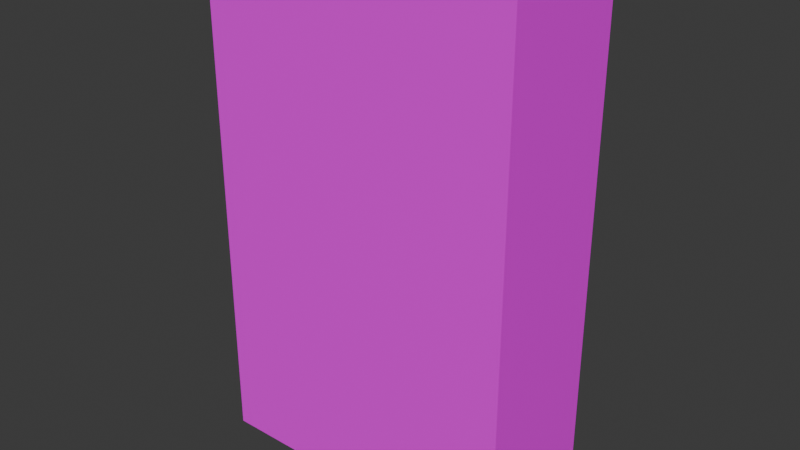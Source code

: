 # Source: untitled.blend  (saved by Blender 4.1.24; exported with 4.5.12 LTS)
import bpy
from mathutils import Matrix  # noqa: F401  (used for matrix-valued properties, if any)

bpy.ops.wm.read_factory_settings(use_empty=True)
scene = bpy.context.scene
scene.name = 'Scene'

# ---- collections
col_collection = bpy.data.collections.new('Collection'); scene.collection.children.link(col_collection)

# ---- images (referenced by path relative to the original .blend; pixels are not part of the script)
import os
ASSET_DIR = os.environ.get("B2B_ASSET_DIR", "")  # directory of the original .blend (textures are referenced by path, not embedded)
HERE = os.path.dirname(os.path.abspath(__file__))  # packed textures are extracted next to this script under _unpacked/

def load_image(name, relpath, width, height, colorspace="sRGB"):
    """Load a texture the original file referenced (path relative to the .blend, or extracted next to this script)."""
    p = next((c for c in (os.path.join(HERE, relpath), os.path.join(ASSET_DIR, relpath)) if relpath and os.path.exists(c)), "")
    if p:
        img = bpy.data.images.load(p, check_existing=True)
        img.name = name
    else:  # same state as the original file: an image datablock whose file is absent (Cycles renders it pink)
        img = bpy.data.images.new(name, width, height)
        img.source = "FILE"
        img.filepath = "//" + (relpath or name)
    img.colorspace_settings.name = colorspace
    return img
img_texture_07_png = load_image('texture_07.png', 'Textures/Dark/texture_07.png', 1024, 1024, 'sRGB')

# ---- materials (node trees are filled in below, after node groups)
mat_material_001 = bpy.data.materials.new('Material.001')
mat_material_001.use_transparent_shadow = False

# ---- material node trees
mat_material_001.use_nodes = True; mat_material_001.node_tree.nodes.clear()
_N = mat_material_001.node_tree.nodes; _L = mat_material_001.node_tree.links
n0 = _N.new('ShaderNodeBsdfPrincipled'); n0.name = 'Principled BSDF'; n0.location = (10, 300)
n1 = _N.new('ShaderNodeOutputMaterial'); n1.name = 'Material Output'; n1.location = (300, 300)
n2 = _N.new('ShaderNodeTexImage'); n2.name = 'Image Texture'; n2.location = (-280, 280)
n2.image = img_texture_07_png
_L.new(n0.outputs[0], n1.inputs[0])
_L.new(n2.outputs[0], n0.inputs[0])
n1.is_active_output = True

# ---- world
world_world = bpy.data.worlds.new('World'); scene.world = world_world
world_world.use_nodes = True; world_world.node_tree.nodes.clear()
_N = world_world.node_tree.nodes; _L = world_world.node_tree.links
n0 = _N.new('ShaderNodeOutputWorld'); n0.name = 'World Output'; n0.location = (300, 300)
n1 = _N.new('ShaderNodeBackground'); n1.name = 'Background'; n1.location = (10, 300)
n1.inputs[0].default_value = (0.05088, 0.05088, 0.05088, 1.0)
_L.new(n1.outputs[0], n0.inputs[0])
n0.is_active_output = True
world_world.color = (0.05088, 0.05088, 0.05088)
world_world.use_sun_shadow = False
world_world.sun_shadow_jitter_overblur = 0.0

# ---- meshes
me_cube_001 = bpy.data.meshes.new('Cube.001')
me_cube_001.from_pydata([(-51.35, -21.67, -3.498), (-51.35, -21.67, 3.498), (-51.35, 21.67, -3.498), (-51.35, 21.67, 3.498), (51.35, -21.67, -3.498), (51.35, -21.67, 3.498), (51.35, 21.67, -3.498), (51.35, 21.67, 3.498)], [], [(0, 1, 3, 2), (2, 3, 7, 6), (6, 7, 5, 4), (4, 5, 1, 0), (2, 6, 4, 0), (7, 3, 1, 5)])
_uv = me_cube_001.uv_layers.new(name='UVMap')
_uv.uv.foreach_set('vector', [0.375, 0.0, 0.625, 0.0, 0.625, 0.25, 0.375, 0.25, 0.375, 0.25, 0.625, 0.25, 0.625, 0.5, 0.375, 0.5, 0.375, 0.5, 0.625, 0.5, 0.625, 0.75, 0.375, 0.75, 0.375, 0.75, 0.625, 0.75, 0.625, 1.0, 0.375, 1.0, 0.125, 0.5, 0.375, 0.5, 0.375, 0.75, 0.125, 0.75, 0.625, 0.5, 0.875, 0.5, 0.875, 0.75, 0.625, 0.75])
me_cube_001.materials.append(mat_material_001)
me_cube_001.update()

# ---- objects
ob_mappiece1_col = bpy.data.objects.new('MapPiece1.col', me_cube_001)

# ---- transforms, parenting, visibility, modifiers, constraints
ob_mappiece1_col.location = (-1.648, 7.665, 3.498)
ob_mappiece1_col.scale = (4.496, 4.43, 106.6)

# ---- collection membership
col_collection.objects.link(ob_mappiece1_col)

# ---- scene / render settings (as saved in the file)
scene.frame_start = 1; scene.frame_end = 250; scene.frame_set(1)
scene.render.engine = 'BLENDER_EEVEE_NEXT'
scene.cycles.sampling_pattern = 'TABULATED_SOBOL'
scene.eevee.ray_tracing_options.trace_max_roughness = 0.0
bpy.context.view_layer.update()

# ---- added for rendering (the .blend has no active camera and no usable light): camera, sun
cam_auto = bpy.data.cameras.new('AutoCamera')
cam_auto.lens = 50.0
cam_auto.sensor_width = 36.0
cam_auto.clip_end = 14582.0
ob_auto_camera = bpy.data.objects.new('AutoCamera', cam_auto)
scene.collection.objects.link(ob_auto_camera)
ob_auto_camera.location = (829.24, -989.401, 668.209)
ob_auto_camera.rotation_euler = (1.09748, -7.21219e-08, 0.694738)
scene.camera = ob_auto_camera
light_auto_sun = bpy.data.lights.new('AutoSun', 'SUN')
light_auto_sun.energy = 3.0
light_auto_sun.angle = 0.0523599
ob_auto_sun = bpy.data.objects.new('AutoSun', light_auto_sun)
scene.collection.objects.link(ob_auto_sun)
ob_auto_sun.rotation_euler = (0.872665, 0.174533, 0.523599)
bpy.context.view_layer.update()
